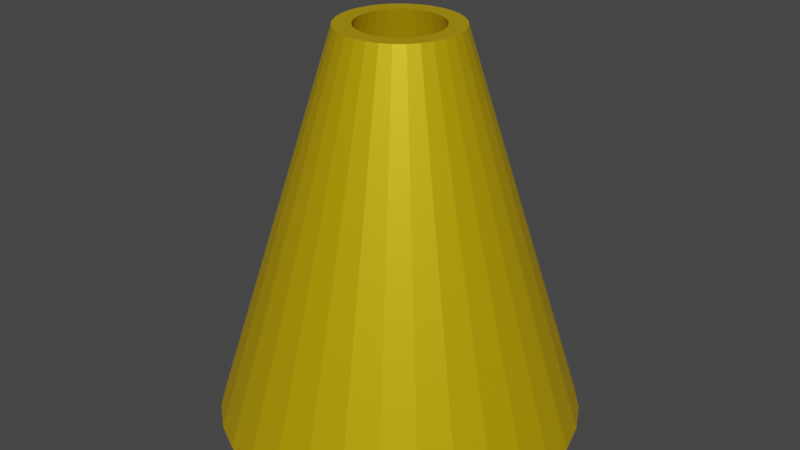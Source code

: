 # Source: Horn_Component.blend  (saved by Blender 3.1.7; exported with 4.5.12 LTS)
import bpy
from mathutils import Matrix  # noqa: F401  (used for matrix-valued properties, if any)

bpy.ops.wm.read_factory_settings(use_empty=True)
scene = bpy.context.scene
scene.name = 'Scene'

# ---- materials (node trees are filled in below, after node groups)
mat_material_001 = bpy.data.materials.new('Material.001')
mat_material_001.use_transparent_shadow = False

# ---- material node trees
mat_material_001.use_nodes = True; mat_material_001.node_tree.nodes.clear()
_N = mat_material_001.node_tree.nodes; _L = mat_material_001.node_tree.links
n0 = _N.new('ShaderNodeBsdfPrincipled'); n0.name = 'Principled BSDF'; n0.location = (10, 300)
n0.distribution = 'GGX'
n0.subsurface_method = 'RANDOM_WALK_SKIN'
n0.inputs[0].default_value = (0.8, 0.5299, 0.0004504, 1.0)
n0.inputs[1].default_value = 0.5197
n0.inputs[3].default_value = 1.45
n0.inputs[27].default_value = (0.0, 0.0, 0.0, 1.0)
n0.inputs[28].default_value = 1.0
n1 = _N.new('ShaderNodeOutputMaterial'); n1.name = 'Material Output'; n1.location = (300, 300)
_L.new(n0.outputs[0], n1.inputs[0])
n1.is_active_output = True

# ---- world
world_world = bpy.data.worlds.new('World'); scene.world = world_world
world_world.use_nodes = True; world_world.node_tree.nodes.clear()
_N = world_world.node_tree.nodes; _L = world_world.node_tree.links
n0 = _N.new('ShaderNodeOutputWorld'); n0.name = 'World Output'; n0.location = (300, 300)
n1 = _N.new('ShaderNodeBackground'); n1.name = 'Background'; n1.location = (10, 300)
n1.inputs[0].default_value = (0.05088, 0.05088, 0.05088, 1.0)
_L.new(n1.outputs[0], n0.inputs[0])
n0.is_active_output = True
world_world.color = (0.05088, 0.05088, 0.05088)
world_world.use_sun_shadow = False
world_world.sun_shadow_jitter_overblur = 0.0

# ---- meshes
me_cone_001 = bpy.data.meshes.new('Cone.001')
me_cone_001.from_pydata([(4.711e-09, 0.3643, 0.02261), (0.07107, 0.3573, 0.02261), (0.1394, 0.3365, 0.02261), (0.2024, 0.3029, 0.02261), (0.2576, 0.2576, 0.02261), (0.3029, 0.2024, 0.02261), (0.3365, 0.1394, 0.02261), (0.3573, 0.07107, 0.02261), (0.3643, -3.02e-08, 0.02261), (0.3573, -0.07107, 0.02261), (0.3365, -0.1394, 0.02261), (0.3029, -0.2024, 0.02261), (0.2576, -0.2576, 0.02261), (0.2024, -0.3029, 0.02261), (0.1394, -0.3365, 0.02261), (0.07107, -0.3573, 0.02261), (-2.714e-08, -0.3643, 0.02261), (-0.07107, -0.3573, 0.02261), (-0.1394, -0.3365, 0.02261), (-0.2024, -0.3029, 0.02261), (-0.2576, -0.2576, 0.02261), (-0.3029, -0.2024, 0.02261), (-0.3365, -0.1394, 0.02261), (-0.3573, -0.07107, 0.02261), (-0.3643, -9.934e-09, 0.02261), (-0.3573, 0.07107, 0.02261), (-0.3365, 0.1394, 0.02261), (-0.3029, 0.2024, 0.02261), (-0.2576, 0.2576, 0.02261), (-0.2024, 0.3029, 0.02261), (-0.1394, 0.3365, 0.02261), (-0.07107, 0.3573, 0.02261), (0.0234, 0.1176, 0.811), (4.711e-09, 0.1199, 0.811), (0.0459, 0.1108, 0.811), (0.06664, 0.09973, 0.811), (0.08481, 0.08481, 0.811), (0.09973, 0.06664, 0.811), (0.1108, 0.0459, 0.811), (0.1176, 0.0234, 0.811), (0.1199, -1.952e-08, 0.811), (0.1176, -0.0234, 0.811), (0.1108, -0.0459, 0.811), (0.09973, -0.06664, 0.811), (0.08481, -0.08481, 0.811), (0.06664, -0.09973, 0.811), (0.0459, -0.1108, 0.811), (0.0234, -0.1176, 0.811), (-5.775e-09, -0.1199, 0.811), (-0.0234, -0.1176, 0.811), (-0.0459, -0.1108, 0.811), (-0.06664, -0.09973, 0.811), (-0.08481, -0.08481, 0.811), (-0.09973, -0.06664, 0.811), (-0.1108, -0.0459, 0.811), (-0.1176, -0.0234, 0.811), (-0.1199, -1.285e-08, 0.811), (-0.1176, 0.0234, 0.811), (-0.1108, 0.0459, 0.811), (-0.09973, 0.06664, 0.811), (-0.08481, 0.08481, 0.811), (-0.06664, 0.09973, 0.811), (-0.0459, 0.1108, 0.811), (-0.0234, 0.1176, 0.811), (1.628e-08, 0.3402, 0.02261), (0.2405, 0.2405, 0.02261), (0.3402, -6.421e-08, 0.02261), (0.2405, -0.2405, 0.02261), (-1.346e-08, -0.3402, 0.02261), (-0.2405, -0.2405, 0.02261), (-0.3402, -4.529e-08, 0.02261), (-0.2405, 0.2405, 0.02261), (-0.06637, 0.3336, 0.02261), (0.1302, 0.3143, 0.02261), (0.06637, 0.3336, 0.02261), (0.189, 0.2829, 0.02261), (0.2829, 0.189, 0.02261), (0.189, -0.2829, 0.02261), (0.2829, -0.189, 0.02261), (0.3143, -0.1302, 0.02261), (0.3336, -0.06637, 0.02261), (0.3336, 0.06637, 0.02261), (-0.2829, -0.189, 0.02261), (-0.189, -0.2829, 0.02261), (-0.1302, -0.3143, 0.02261), (-0.06637, -0.3336, 0.02261), (0.06637, -0.3336, 0.02261), (-0.3336, -0.06637, 0.02261), (-0.3336, 0.06637, 0.02261), (-0.2829, 0.189, 0.02261), (-0.3143, 0.1302, 0.02261), (-0.189, 0.2829, 0.02261), (0.3143, 0.1302, 0.02261), (0.1302, -0.3143, 0.02261), (-0.3143, -0.1302, 0.02261), (-0.1302, 0.3143, 0.02261), (8.869e-09, -0.08478, 0.811), (0.0471, -0.07049, 0.811), (0.03244, -0.07833, 0.811), (0.01654, -0.08315, 0.811), (0.01654, 0.08315, 0.811), (1.628e-08, 0.08478, 0.811), (0.03244, 0.07833, 0.811), (0.08315, 0.01654, 0.811), (0.08478, -5.305e-08, 0.811), (0.08315, -0.01654, 0.811), (0.07833, -0.03244, 0.811), (0.07833, 0.03244, 0.811), (0.07049, -0.0471, 0.811), (0.05995, -0.05995, 0.811), (0.05995, 0.05995, 0.811), (0.0471, 0.07049, 0.811), (0.07049, 0.0471, 0.811), (-0.07833, -0.03244, 0.811), (-0.08315, -0.01654, 0.811), (-0.08478, -4.833e-08, 0.811), (-0.08315, 0.01654, 0.811), (-0.05995, -0.05995, 0.811), (-0.07049, -0.0471, 0.811), (-0.07049, 0.0471, 0.811), (-0.07833, 0.03244, 0.811), (-0.05995, 0.05995, 0.811), (-0.01654, 0.08315, 0.811), (-0.03244, -0.07833, 0.811), (-0.0471, -0.07049, 0.811), (-0.01654, -0.08315, 0.811), (-0.03244, 0.07833, 0.811), (-0.0471, 0.07049, 0.811), (0.02186, 0.1099, 0.7926), (5.292e-09, 0.112, 0.7926), (0.04288, 0.1035, 0.7926), (0.02186, 0.1099, 0.7926), (0.06225, 0.09316, 0.7926), (0.06225, 0.09316, 0.7926), (0.04288, 0.1035, 0.7926), (0.07923, 0.07923, 0.7926), (0.07923, 0.07923, 0.7926), (0.09316, 0.06225, 0.7926), (0.09316, 0.06225, 0.7926), (0.1035, 0.04288, 0.7926), (0.1035, 0.04288, 0.7926), (0.1099, 0.02186, 0.7926), (0.1099, 0.02186, 0.7926), (0.112, -1.802e-08, 0.7926), (0.1099, -0.02186, 0.7926), (0.1099, -0.02186, 0.7926), (0.112, -1.842e-08, 0.7926), (0.1035, -0.04288, 0.7926), (0.1035, -0.04288, 0.7926), (0.09316, -0.06225, 0.7926), (0.09316, -0.06225, 0.7926), (0.07923, -0.07923, 0.7926), (0.07923, -0.07923, 0.7926), (0.06225, -0.09316, 0.7926), (0.06225, -0.09316, 0.7926), (0.04288, -0.1035, 0.7926), (0.04288, -0.1035, 0.7926), (0.02186, -0.1099, 0.7926), (0.02186, -0.1099, 0.7926), (-4.504e-09, -0.112, 0.7926), (-0.02186, -0.1099, 0.7926), (-5.413e-09, -0.112, 0.7926), (-0.04288, -0.1035, 0.7926), (-0.02186, -0.1099, 0.7926), (-0.04288, -0.1035, 0.7926), (-0.06225, -0.09316, 0.7926), (-0.06225, -0.09316, 0.7926), (-0.07923, -0.07923, 0.7926), (-0.07923, -0.07923, 0.7926), (-0.09316, -0.06225, 0.7926), (-0.09316, -0.06225, 0.7926), (-0.1035, -0.04288, 0.7926), (-0.1035, -0.04288, 0.7926), (-0.1099, -0.02186, 0.7926), (-0.1099, -0.02186, 0.7926), (-0.112, -1.179e-08, 0.7926), (-0.112, -1.218e-08, 0.7926), (-0.1099, 0.02186, 0.7926), (-0.1099, 0.02186, 0.7926), (-0.1035, 0.04288, 0.7926), (-0.1035, 0.04288, 0.7926), (-0.09316, 0.06225, 0.7926), (-0.09316, 0.06225, 0.7926), (-0.07923, 0.07923, 0.7926), (-0.07923, 0.07923, 0.7926), (-0.06225, 0.09316, 0.7926), (-0.04288, 0.1035, 0.7926), (-0.04288, 0.1035, 0.7926), (-0.06225, 0.09316, 0.7926), (-0.02186, 0.1099, 0.7926), (-0.02186, 0.1099, 0.7926), (4.383e-09, 0.112, 0.7926), (5.546e-08, 0.1204, 0.7641), (0.02348, 0.1181, 0.7641), (0.04607, 0.1112, 0.7641), (0.06688, 0.1001, 0.7641), (0.08512, 0.08512, 0.7641), (0.1001, 0.06688, 0.7641), (0.1112, 0.04607, 0.7641), (0.1181, 0.02348, 0.7641), (0.1204, -1.849e-08, 0.7641), (0.1181, -0.02348, 0.7641), (0.1112, -0.04607, 0.7641), (0.1001, -0.06688, 0.7641), (0.08512, -0.08512, 0.7641), (0.06688, -0.1001, 0.7641), (0.04607, -0.1112, 0.7641), (0.02348, -0.1181, 0.7641), (4.494e-08, -0.1204, 0.7641), (-0.02348, -0.1181, 0.7641), (-0.04607, -0.1112, 0.7641), (-0.06688, -0.1001, 0.7641), (-0.08512, -0.08512, 0.7641), (-0.1001, -0.06688, 0.7641), (-0.1112, -0.04607, 0.7641), (-0.1181, -0.02348, 0.7641), (-0.1204, -1.179e-08, 0.7641), (-0.1181, 0.02348, 0.7641), (-0.1112, 0.04607, 0.7641), (-0.1001, 0.06688, 0.7641), (-0.08512, 0.08512, 0.7641), (-0.06688, 0.1001, 0.7641), (-0.04607, 0.1112, 0.7641), (-0.02348, 0.1181, 0.7641), (5.57e-08, 0.1055, 0.7641), (0.04038, 0.09748, 0.7641), (0.02059, 0.1035, 0.7641), (0.07461, 0.07461, 0.7641), (0.09748, 0.04038, 0.7641), (0.08773, 0.05862, 0.7641), (0.05862, 0.08773, 0.7641), (0.04038, -0.09748, 0.7641), (0.07461, -0.07461, 0.7641), (0.05862, -0.08773, 0.7641), (0.09748, -0.04038, 0.7641), (0.1055, -1.813e-08, 0.7641), (0.1035, -0.02059, 0.7641), (0.08773, -0.05862, 0.7641), (-0.09748, -0.04038, 0.7641), (-0.07461, -0.07461, 0.7641), (-0.08773, -0.05862, 0.7641), (-0.04038, -0.09748, 0.7641), (4.647e-08, -0.1055, 0.7641), (-0.02059, -0.1035, 0.7641), (-0.05862, -0.08773, 0.7641), (-0.1055, -1.226e-08, 0.7641), (-0.09748, 0.04038, 0.7641), (-0.1035, 0.02059, 0.7641), (-0.07461, 0.07461, 0.7641), (-0.04038, 0.09748, 0.7641), (-0.05862, 0.08773, 0.7641), (-0.08773, 0.05862, 0.7641), (0.02059, -0.1035, 0.7641), (0.1035, 0.02059, 0.7641), (-0.1035, -0.02059, 0.7641), (-0.02059, 0.1035, 0.7641)], [(130, 131), (132, 133), (130, 134), (136, 137), (138, 139), (140, 141), (142, 143), (144, 145), (148, 149), (152, 153), (154, 155), (156, 157), (158, 159), (160, 161), (160, 163), (162, 164), (164, 165), (166, 167), (168, 170), (174, 176), (180, 181), (182, 183), (184, 185), (186, 187), (186, 190), (144, 147), (129, 191), (150, 151), (169, 172), (175, 178), (133, 135), (135, 136), (137, 138), (139, 140), (141, 142), (143, 146), (147, 148), (149, 150), (151, 152), (153, 154), (155, 156), (157, 158), (159, 161), (165, 166), (167, 168), (169, 170), (171, 172), (171, 173), (173, 174), (175, 176), (177, 178), (177, 179), (179, 180), (183, 184), (181, 182), (185, 188), (162, 163), (189, 190), (189, 191), (145, 146), (128, 129), (128, 131), (187, 188), (132, 134)], [(1, 0, 33, 32), (34, 2, 1, 32), (2, 34, 35, 3), (3, 35, 36, 4), (37, 5, 4, 36), (38, 6, 5, 37), (39, 7, 6, 38), (40, 8, 7, 39), (41, 9, 8, 40), (10, 9, 41, 42), (11, 10, 42, 43), (12, 11, 43, 44), (45, 13, 12, 44), (46, 14, 13, 45), (47, 15, 14, 46), (48, 16, 15, 47), (49, 17, 16, 48), (18, 17, 49, 50), (19, 18, 50, 51), (20, 19, 51, 52), (53, 21, 20, 52), (54, 22, 21, 53), (55, 23, 22, 54), (24, 23, 55, 56), (25, 24, 56, 57), (58, 26, 25, 57), (26, 58, 59, 27), (27, 59, 60, 28), (61, 29, 28, 60), (62, 30, 29, 61), (67, 12, 13, 14, 15, 16, 68, 86, 93, 77), (68, 16, 17, 18, 19, 20, 21, 22, 23, 24, 25, 26, 27, 28, 29, 30, 31, 0, 1, 2, 3, 4, 5, 6, 7, 8, 9, 10, 11, 12, 67, 78, 79, 80, 66, 81, 92, 76, 65, 75, 73, 74, 64, 72, 95, 91, 71, 89, 90, 88, 70, 87, 94, 82, 69, 83, 84, 85), (63, 31, 30, 62), (33, 0, 31, 63), (96, 48, 47, 46, 45, 44, 43, 42, 41, 40, 104, 105, 106, 108, 109, 97, 98, 99), (103, 104, 40, 39, 38, 37, 36, 35, 34, 32, 33, 63, 62, 61, 60, 59, 58, 57, 56, 55, 54, 53, 52, 51, 50, 49, 48, 96, 125, 123, 124, 117, 118, 113, 114, 115, 116, 120, 119, 121, 127, 126, 122, 101, 100, 102, 111, 110, 112, 107), (101, 64, 74, 100), (102, 100, 74, 73), (111, 102, 73, 75), (75, 65, 110, 111), (76, 112, 110, 65), (92, 107, 112, 76), (81, 103, 107, 92), (103, 81, 66, 104), (66, 80, 105, 104), (106, 105, 80, 79), (108, 106, 79, 78), (109, 108, 78, 67), (77, 97, 109, 67), (93, 98, 97, 77), (86, 99, 98, 93), (99, 86, 68, 96), (96, 68, 85, 125), (123, 125, 85, 84), (124, 123, 84, 83), (117, 124, 83, 69), (69, 82, 118, 117), (82, 94, 113, 118), (94, 87, 114, 113), (70, 115, 114, 87), (115, 70, 88, 116), (120, 116, 88, 90), (119, 120, 90, 89), (89, 71, 121, 119), (71, 91, 127, 121), (91, 95, 126, 127), (95, 72, 122, 126), (64, 101, 122, 72), (230, 195, 196, 197, 198, 199, 200, 201, 202, 203, 237, 234, 236, 235, 253, 228, 229, 227), (237, 203, 204, 205, 206, 207, 208, 209, 210, 211, 212, 213, 214, 215, 216, 217, 218, 219, 220, 221, 222, 223, 192, 193, 194, 195, 230, 225, 226, 224, 255, 249, 250, 248, 251, 246, 247, 245, 254, 238, 240, 239, 244, 241, 243, 242, 252, 231, 233, 232)])
_uv = me_cone_001.uv_layers.new(name='UVMap')
_uv.uv.foreach_set('vector', [0.2968, 0.4854, 0.25, 0.49, 0.25, 0.329, 0.2654, 0.3275, 0.2802, 0.323, 0.3418, 0.4717, 0.2968, 0.4854, 0.2654, 0.3275, 0.3418, 0.4717, 0.2802, 0.323, 0.2939, 0.3157, 0.3833, 0.4496, 0.3833, 0.4496, 0.2939, 0.3157, 0.3059, 0.3059, 0.4197, 0.4197, 0.3157, 0.2939, 0.4496, 0.3833, 0.4197, 0.4197, 0.3059, 0.3059, 0.323, 0.2802, 0.4717, 0.3418, 0.4496, 0.3833, 0.3157, 0.2939, 0.3275, 0.2654, 0.4854, 0.2968, 0.4717, 0.3418, 0.323, 0.2802, 0.329, 0.25, 0.49, 0.25, 0.4854, 0.2968, 0.3275, 0.2654, 0.3275, 0.2346, 0.4854, 0.2032, 0.49, 0.25, 0.329, 0.25, 0.4717, 0.1582, 0.4854, 0.2032, 0.3275, 0.2346, 0.323, 0.2198, 0.4496, 0.1167, 0.4717, 0.1582, 0.323, 0.2198, 0.3157, 0.2061, 0.4197, 0.08029, 0.4496, 0.1167, 0.3157, 0.2061, 0.3059, 0.1941, 0.2939, 0.1843, 0.3833, 0.05045, 0.4197, 0.08029, 0.3059, 0.1941, 0.2802, 0.177, 0.3418, 0.02827, 0.3833, 0.05045, 0.2939, 0.1843, 0.2654, 0.1725, 0.2968, 0.01461, 0.3418, 0.02827, 0.2802, 0.177, 0.25, 0.171, 0.25, 0.01, 0.2968, 0.01461, 0.2654, 0.1725, 0.2346, 0.1725, 0.2032, 0.01461, 0.25, 0.01, 0.25, 0.171, 0.1582, 0.02827, 0.2032, 0.01461, 0.2346, 0.1725, 0.2198, 0.177, 0.1167, 0.05045, 0.1582, 0.02827, 0.2198, 0.177, 0.2061, 0.1843, 0.08029, 0.08029, 0.1167, 0.05045, 0.2061, 0.1843, 0.1941, 0.1941, 0.1843, 0.2061, 0.05045, 0.1167, 0.08029, 0.08029, 0.1941, 0.1941, 0.177, 0.2198, 0.02827, 0.1582, 0.05045, 0.1167, 0.1843, 0.2061, 0.1725, 0.2346, 0.01461, 0.2032, 0.02827, 0.1582, 0.177, 0.2198, 0.01, 0.25, 0.01461, 0.2032, 0.1725, 0.2346, 0.171, 0.25, 0.01461, 0.2968, 0.01, 0.25, 0.171, 0.25, 0.1725, 0.2654, 0.177, 0.2802, 0.02827, 0.3418, 0.01461, 0.2968, 0.1725, 0.2654, 0.02827, 0.3418, 0.177, 0.2802, 0.1843, 0.2939, 0.05045, 0.3833, 0.05045, 0.3833, 0.1843, 0.2939, 0.1941, 0.3059, 0.08029, 0.4197, 0.2061, 0.3157, 0.1167, 0.4496, 0.08029, 0.4197, 0.1941, 0.3059, 0.2198, 0.323, 0.1582, 0.4717, 0.1167, 0.4496, 0.2061, 0.3157, 0.9085, 0.09152, 0.9197, 0.08029, 0.8833, 0.05045, 0.8418, 0.02827, 0.7968, 0.01461, 0.75, 0.01, 0.75, 0.02587, 0.7937, 0.03018, 0.8358, 0.04293, 0.8745, 0.06364, 0.75, 0.02587, 0.75, 0.01, 0.7032, 0.01461, 0.6582, 0.02827, 0.6167, 0.05045, 0.5803, 0.08029, 0.5504, 0.1167, 0.5283, 0.1582, 0.5146, 0.2032, 0.51, 0.25, 0.5146, 0.2968, 0.5283, 0.3418, 0.5504, 0.3833, 0.5803, 0.4197, 0.6167, 0.4496, 0.6582, 0.4717, 0.7032, 0.4854, 0.75, 0.49, 0.7968, 0.4854, 0.8418, 0.4717, 0.8833, 0.4496, 0.9197, 0.4197, 0.9496, 0.3833, 0.9717, 0.3418, 0.9854, 0.2968, 0.99, 0.25, 0.9854, 0.2032, 0.9717, 0.1582, 0.9496, 0.1167, 0.9197, 0.08029, 0.9085, 0.09152, 0.9364, 0.1255, 0.9571, 0.1642, 0.9698, 0.2063, 0.9741, 0.25, 0.9698, 0.2937, 0.9571, 0.3358, 0.9364, 0.3745, 0.9085, 0.4085, 0.8745, 0.4364, 0.8358, 0.4571, 0.7937, 0.4698, 0.75, 0.4741, 0.7063, 0.4698, 0.6642, 0.4571, 0.6255, 0.4364, 0.5915, 0.4085, 0.5636, 0.3745, 0.5429, 0.3358, 0.5302, 0.2937, 0.5259, 0.25, 0.5302, 0.2063, 0.5429, 0.1642, 0.5636, 0.1255, 0.5915, 0.09152, 0.6255, 0.06364, 0.6642, 0.04293, 0.7063, 0.03018, 0.2346, 0.3275, 0.2032, 0.4854, 0.1582, 0.4717, 0.2198, 0.323, 0.25, 0.329, 0.25, 0.49, 0.2032, 0.4854, 0.2346, 0.3275, 0.75, 0.08097, 0.75, 0.01086, 0.7967, 0.01546, 0.8415, 0.02907, 0.8829, 0.05117, 0.9191, 0.08091, 0.9488, 0.1171, 0.9709, 0.1585, 0.9845, 0.2033, 0.9891, 0.25, 0.919, 0.25, 0.9158, 0.217, 0.9062, 0.1853, 0.8905, 0.1561, 0.8695, 0.1305, 0.8439, 0.1095, 0.8147, 0.09384, 0.783, 0.08422, 0.9158, 0.283, 0.919, 0.25, 0.9891, 0.25, 0.9845, 0.2967, 0.9709, 0.3415, 0.9488, 0.3829, 0.9191, 0.4191, 0.8829, 0.4488, 0.8415, 0.4709, 0.7967, 0.4845, 0.75, 0.4891, 0.7033, 0.4845, 0.6585, 0.4709, 0.6171, 0.4488, 0.5809, 0.4191, 0.5512, 0.3829, 0.5291, 0.3415, 0.5155, 0.2967, 0.5109, 0.25, 0.5155, 0.2033, 0.5291, 0.1585, 0.5512, 0.1171, 0.5809, 0.08091, 0.6171, 0.05117, 0.6585, 0.02907, 0.7033, 0.01546, 0.75, 0.01086, 0.75, 0.08097, 0.717, 0.08422, 0.6853, 0.09384, 0.6561, 0.1095, 0.6305, 0.1305, 0.6095, 0.1561, 0.5938, 0.1853, 0.5842, 0.217, 0.581, 0.25, 0.5842, 0.283, 0.5938, 0.3147, 0.6095, 0.3439, 0.6305, 0.3695, 0.6561, 0.3905, 0.6853, 0.4062, 0.717, 0.4158, 0.75, 0.419, 0.783, 0.4158, 0.8147, 0.4062, 0.8439, 0.3905, 0.8695, 0.3695, 0.8905, 0.3439, 0.9062, 0.3147, 0.25, 0.2662, 0.25, 0.3149, 0.2627, 0.3136, 0.2532, 0.2659, 0.2562, 0.2649, 0.2532, 0.2659, 0.2627, 0.3136, 0.2748, 0.3099, 0.259, 0.2634, 0.2562, 0.2649, 0.2748, 0.3099, 0.286, 0.3039, 0.286, 0.3039, 0.2959, 0.2959, 0.2614, 0.2614, 0.259, 0.2634, 0.3039, 0.286, 0.2634, 0.259, 0.2614, 0.2614, 0.2959, 0.2959, 0.3099, 0.2748, 0.2649, 0.2562, 0.2634, 0.259, 0.3039, 0.286, 0.3136, 0.2627, 0.2659, 0.2532, 0.2649, 0.2562, 0.3099, 0.2748, 0.2659, 0.2532, 0.3136, 0.2627, 0.3149, 0.25, 0.2662, 0.25, 0.3149, 0.25, 0.3136, 0.2373, 0.2659, 0.2468, 0.2662, 0.25, 0.2649, 0.2438, 0.2659, 0.2468, 0.3136, 0.2373, 0.3099, 0.2252, 0.2634, 0.241, 0.2649, 0.2438, 0.3099, 0.2252, 0.3039, 0.214, 0.2614, 0.2386, 0.2634, 0.241, 0.3039, 0.214, 0.2959, 0.2041, 0.286, 0.1961, 0.259, 0.2366, 0.2614, 0.2386, 0.2959, 0.2041, 0.2748, 0.1901, 0.2562, 0.2351, 0.259, 0.2366, 0.286, 0.1961, 0.2627, 0.1864, 0.2532, 0.2341, 0.2562, 0.2351, 0.2748, 0.1901, 0.2532, 0.2341, 0.2627, 0.1864, 0.25, 0.1851, 0.25, 0.2338, 0.25, 0.2338, 0.25, 0.1851, 0.2373, 0.1864, 0.2468, 0.2341, 0.2438, 0.2351, 0.2468, 0.2341, 0.2373, 0.1864, 0.2252, 0.1901, 0.241, 0.2366, 0.2438, 0.2351, 0.2252, 0.1901, 0.214, 0.1961, 0.2386, 0.2386, 0.241, 0.2366, 0.214, 0.1961, 0.2041, 0.2041, 0.2041, 0.2041, 0.1961, 0.214, 0.2366, 0.241, 0.2386, 0.2386, 0.1961, 0.214, 0.1901, 0.2252, 0.2351, 0.2438, 0.2366, 0.241, 0.1901, 0.2252, 0.1864, 0.2373, 0.2341, 0.2468, 0.2351, 0.2438, 0.1851, 0.25, 0.2338, 0.25, 0.2341, 0.2468, 0.1864, 0.2373, 0.2338, 0.25, 0.1851, 0.25, 0.1864, 0.2627, 0.2341, 0.2532, 0.2351, 0.2562, 0.2341, 0.2532, 0.1864, 0.2627, 0.1901, 0.2748, 0.2366, 0.259, 0.2351, 0.2562, 0.1901, 0.2748, 0.1961, 0.286, 0.1961, 0.286, 0.2041, 0.2959, 0.2386, 0.2614, 0.2366, 0.259, 0.2041, 0.2959, 0.214, 0.3039, 0.241, 0.2634, 0.2386, 0.2614, 0.214, 0.3039, 0.2252, 0.3099, 0.2438, 0.2649, 0.241, 0.2634, 0.2252, 0.3099, 0.2373, 0.3136, 0.2468, 0.2659, 0.2438, 0.2649, 0.25, 0.3149, 0.25, 0.2662, 0.2468, 0.2659, 0.2373, 0.3136, 0.8669, 0.4249, 0.8833, 0.4496, 0.9197, 0.4197, 0.9496, 0.3833, 0.9717, 0.3418, 0.9854, 0.2968, 0.99, 0.25, 0.9854, 0.2032, 0.9717, 0.1582, 0.9496, 0.1167, 0.9249, 0.1331, 0.9444, 0.1695, 0.9563, 0.209, 0.9604, 0.25, 0.9563, 0.291, 0.9444, 0.3305, 0.9249, 0.3669, 0.8988, 0.3988, 0.9249, 0.1331, 0.9496, 0.1167, 0.9197, 0.08029, 0.8833, 0.05045, 0.8418, 0.02827, 0.7968, 0.01461, 0.75, 0.01, 0.7032, 0.01461, 0.6582, 0.02827, 0.6167, 0.05045, 0.5803, 0.08029, 0.5504, 0.1167, 0.5283, 0.1582, 0.5146, 0.2032, 0.51, 0.25, 0.5146, 0.2968, 0.5283, 0.3418, 0.5504, 0.3833, 0.5803, 0.4197, 0.6167, 0.4496, 0.6582, 0.4717, 0.7032, 0.4854, 0.75, 0.49, 0.7968, 0.4854, 0.8418, 0.4717, 0.8833, 0.4496, 0.8669, 0.4249, 0.8305, 0.4444, 0.791, 0.4563, 0.75, 0.4604, 0.709, 0.4563, 0.6695, 0.4444, 0.6331, 0.4249, 0.6012, 0.3988, 0.5751, 0.3669, 0.5556, 0.3305, 0.5437, 0.291, 0.5396, 0.25, 0.5437, 0.209, 0.5556, 0.1695, 0.5751, 0.1331, 0.6012, 0.1012, 0.6331, 0.07508, 0.6695, 0.05564, 0.709, 0.04367, 0.75, 0.03962, 0.791, 0.04367, 0.8305, 0.05564, 0.8669, 0.07508, 0.8988, 0.1012])
me_cone_001.materials.append(mat_material_001)
me_cone_001.use_remesh_fix_poles = True
me_cone_001.use_remesh_preserve_attributes = False
me_cone_001.update()

# ---- objects
ob_horn = bpy.data.objects.new('Horn', me_cone_001)

# ---- transforms, parenting, visibility, modifiers, constraints
ob_horn.location = (0.0, 0.0, 0.0)

# ---- collection membership
scene.collection.objects.link(ob_horn)

# ---- scene / render settings (as saved in the file)
scene.frame_start = 1; scene.frame_end = 250; scene.frame_set(1)
scene.render.engine = 'BLENDER_EEVEE_NEXT'
scene.cycles.sampling_pattern = 'TABULATED_SOBOL'
scene.cycles.use_light_tree = False
scene.view_settings.view_transform = 'Filmic'
bpy.context.view_layer.update()

# ---- added for rendering (the .blend has no active camera and no usable light): camera, sun
cam_auto = bpy.data.cameras.new('AutoCamera')
cam_auto.lens = 50.0
cam_auto.sensor_width = 36.0
cam_auto.clip_end = 1000.0
ob_auto_camera = bpy.data.objects.new('AutoCamera', cam_auto)
scene.collection.objects.link(ob_auto_camera)
ob_auto_camera.location = (1.20033, -1.44039, 1.37705)
ob_auto_camera.rotation_euler = (1.09748, -7.21219e-08, 0.694738)
scene.camera = ob_auto_camera
light_auto_sun = bpy.data.lights.new('AutoSun', 'SUN')
light_auto_sun.energy = 3.0
light_auto_sun.angle = 0.0523599
ob_auto_sun = bpy.data.objects.new('AutoSun', light_auto_sun)
scene.collection.objects.link(ob_auto_sun)
ob_auto_sun.rotation_euler = (0.872665, 0.174533, 0.523599)
bpy.context.view_layer.update()
